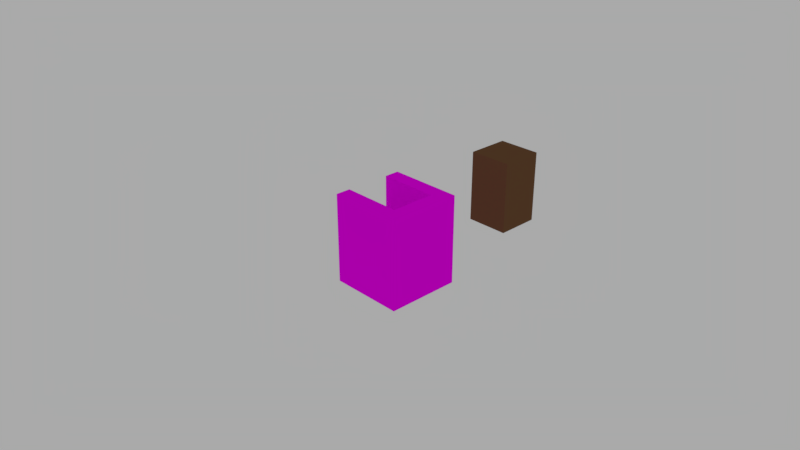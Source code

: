 # Source: elevator.blend  (saved by Blender 2.78.0; exported with 4.5.12 LTS)
import bpy
from mathutils import Matrix  # noqa: F401  (used for matrix-valued properties, if any)

bpy.ops.wm.read_factory_settings(use_empty=True)
scene = bpy.context.scene
scene.name = 'Scene'

# ---- collections
col_collection_1 = bpy.data.collections.new('Collection 1'); scene.collection.children.link(col_collection_1)

# ---- images (referenced by path relative to the original .blend; pixels are not part of the script)
import os
ASSET_DIR = os.environ.get("B2B_ASSET_DIR", "")  # directory of the original .blend (textures are referenced by path, not embedded)
HERE = os.path.dirname(os.path.abspath(__file__))  # packed textures are extracted next to this script under _unpacked/

def load_image(name, relpath, width, height, colorspace="sRGB"):
    """Load a texture the original file referenced (path relative to the .blend, or extracted next to this script)."""
    p = next((c for c in (os.path.join(HERE, relpath), os.path.join(ASSET_DIR, relpath)) if relpath and os.path.exists(c)), "")
    if p:
        img = bpy.data.images.load(p, check_existing=True)
        img.name = name
    else:  # same state as the original file: an image datablock whose file is absent (Cycles renders it pink)
        img = bpy.data.images.new(name, width, height)
        img.source = "FILE"
        img.filepath = "//" + (relpath or name)
    img.colorspace_settings.name = colorspace
    return img
img_elevator_png = load_image('elevator.png', 'elevator.png', 1024, 1024, 'sRGB')
img_metal1_jpg = load_image('metal1.jpg', 'textures/metal1.jpg', 1024, 1024, 'sRGB')

# ---- materials (node trees are filled in below, after node groups)
mat_elevator_cart = bpy.data.materials.new('elevator_cart')
mat_elevator_cart.alpha_threshold = 0.0
mat_elevator_cart.roughness = 0.5
mat_elevator = bpy.data.materials.new('elevator')
mat_elevator.alpha_threshold = 0.0
mat_elevator.roughness = 0.5
mat_elevator.line_color = (0.0, 0.0, 0.0, 1.0)

# ---- material node trees
mat_elevator_cart.use_nodes = True; mat_elevator_cart.node_tree.nodes.clear()
_N = mat_elevator_cart.node_tree.nodes; _L = mat_elevator_cart.node_tree.links
n0 = _N.new('ShaderNodeOutputMaterial'); n0.name = 'Material Output'; n0.location = (300, 300)
n1 = _N.new('ShaderNodeBsdfDiffuse'); n1.name = 'Diffuse BSDF'; n1.location = (10, 300)
n1.inputs[0].default_value = (0.1626, 0.07844, 0.03688, 1.0)
n2 = _N.new('ShaderNodeTexImage'); n2.name = 'Image Texture'; n2.location = (154, 139)
n2.width = 140
n2.image = img_elevator_png
_L.new(n1.outputs[0], n0.inputs[0])
n0.is_active_output = True
mat_elevator.use_nodes = True; mat_elevator.node_tree.nodes.clear()
_N = mat_elevator.node_tree.nodes; _L = mat_elevator.node_tree.links
n0 = _N.new('ShaderNodeOutputMaterial'); n0.name = 'Material Output'; n0.location = (300, 300)
n1 = _N.new('ShaderNodeUVMap'); n1.name = 'UV Map'; n1.location = (-256, 112)
n1.uv_map = 'wall'
n2 = _N.new('ShaderNodeBsdfDiffuse'); n2.name = 'Diffuse BSDF'; n2.location = (120, 288)
n3 = _N.new('ShaderNodeTexImage'); n3.name = 'Image Texture'; n3.location = (-72, 277)
n3.width = 140
n3.image = img_metal1_jpg
n4 = _N.new('ShaderNodeTexImage'); n4.name = 'Image Texture.001'; n4.location = (154, 1)
n4.width = 191
n4.image = img_elevator_png
_L.new(n2.outputs[0], n0.inputs[0])
_L.new(n1.outputs[0], n3.inputs[0])
_L.new(n3.outputs[0], n2.inputs[0])
n0.is_active_output = True

# ---- world
world_world = bpy.data.worlds.new('World'); scene.world = world_world
world_world.use_nodes = True; world_world.node_tree.nodes.clear()
_N = world_world.node_tree.nodes; _L = world_world.node_tree.links
n0 = _N.new('ShaderNodeOutputWorld'); n0.name = 'World Output'; n0.location = (300, 300)
n1 = _N.new('ShaderNodeBackground'); n1.name = 'Background'; n1.location = (10, 300)
n1.inputs[0].default_value = (1.0, 1.0, 1.0, 1.0)
n1.inputs[1].default_value = 0.4
_L.new(n1.outputs[0], n0.inputs[0])
n0.is_active_output = True
world_world.color = (0.05088, 0.05088, 0.05088)
world_world.use_sun_shadow = False
world_world.sun_shadow_jitter_overblur = 0.0
world_world.cycles.sampling_method = 'MANUAL'

# ---- cameras
cam_camera = bpy.data.cameras.new('Camera')
cam_camera.clip_end = 100.0
cam_camera.lens = 35.0
cam_camera.sensor_width = 32.0
cam_camera.sensor_height = 18.0
cam_camera.ortho_scale = 7.314
cam_camera.dof.focus_distance = 0.0

# ---- meshes
me_elevator_cart = bpy.data.meshes.new('elevator_cart')
me_elevator_cart.from_pydata([(0.2, -0.3, 0.0), (0.2, -0.3, 1.0), (0.2, 0.3, 0.0), (0.2, 0.3, 1.0), (0.8, -0.3, 0.0), (0.8, -0.3, 1.0), (0.8, 0.3, 0.0), (0.8, 0.3, 1.0)], [], [(0, 1, 3, 2), (2, 3, 7, 6), (6, 7, 5, 4), (4, 5, 1, 0), (2, 6, 4, 0), (7, 3, 1, 5)])
_uv = me_elevator_cart.uv_layers.new(name='texture')
_uv.uv.foreach_set('vector', [0.7792, 0.2475, 0.7792, 0.002451, 0.9315, 0.002451, 0.9315, 0.2475, 0.5203, 0.4975, 0.5203, 0.2525, 0.7233, 0.2525, 0.7234, 0.4975, 0.5203, 0.7475, 0.5203, 0.5025, 0.6726, 0.5025, 0.6726, 0.7475, 0.2614, 0.7475, 0.2614, 0.5025, 0.4645, 0.5025, 0.4645, 0.7475, 0.2614, 0.9485, 0.2614, 0.7525, 0.4137, 0.7525, 0.4137, 0.9485, 0.1548, 0.7525, 0.1548, 0.9485, 0.002538, 0.9485, 0.002538, 0.7525])
_uv.active_render = True
_uv = me_elevator_cart.uv_layers.new(name='lightmap')
_uv.uv.foreach_set('vector', [0.0, 0.0, 1.0, 0.0, 1.0, 1.0, 0.0, 1.0, 0.0, 0.0, 1.0, 0.0, 1.0, 1.0, 0.0, 1.0, 0.0, 0.0, 1.0, 0.0, 1.0, 1.0, 0.0, 1.0, 0.0, 0.0, 1.0, 0.0, 1.0, 1.0, 0.0, 1.0, 0.0, 0.0, 1.0, 0.0, 1.0, 1.0, 0.0, 1.0, 0.0, 0.0, 1.0, 0.0, 1.0, 1.0, 0.0, 1.0])
me_elevator_cart.materials.append(mat_elevator_cart)
me_elevator_cart.use_remesh_preserve_volume = False
me_elevator_cart.use_remesh_preserve_attributes = False
me_elevator_cart.use_mirror_vertex_groups = False
me_elevator_cart.update()
me_elevator = bpy.data.meshes.new('elevator')
me_elevator.from_pydata([(1.0, 0.5, -0.2), (1.0, -0.5, -0.2), (1.788e-07, -0.5, -0.2), (4.172e-07, 0.5, -0.2), (1.0, 0.5, -1.192e-08), (1.0, -0.5, -1.192e-08), (5.96e-08, -0.5, -1.192e-08), (2.682e-07, 0.5, -1.192e-08)], [], [(0, 1, 2, 3), (4, 7, 6, 5), (0, 4, 5, 1), (1, 5, 6, 2), (2, 6, 7, 3), (4, 0, 3, 7)])
_uv = me_elevator.uv_layers.new(name='texture')
_uv.uv.foreach_set('vector', [0.2563, 0.5025, 0.2563, 0.7475, 0.002538, 0.7475, 0.002538, 0.5025, 0.7741, 0.002451, 0.7741, 0.2475, 0.5203, 0.2475, 0.5203, 0.002451, 0.9365, 0.4975, 0.8858, 0.4975, 0.8858, 0.2525, 0.9365, 0.2525, 0.7944, 0.9975, 0.7437, 0.9975, 0.7437, 0.7525, 0.7944, 0.7525, 0.6827, 0.9975, 0.632, 0.9975, 0.632, 0.7525, 0.6827, 0.7525, 0.835, 0.7525, 0.8858, 0.7525, 0.8858, 0.9975, 0.835, 0.9975])
_uv.active_render = True
_uv = me_elevator.uv_layers.new(name='lightmap')
_uv.uv.foreach_set('vector', [0.0, 0.0, 1.0, 0.0, 1.0, 1.0, 0.0, 1.0, 0.0, 0.0, 1.0, 0.0, 1.0, 1.0, 0.0, 1.0, 0.0, 0.0, 1.0, 0.0, 1.0, 1.0, 0.0, 1.0, 0.0, 0.0, 1.0, 0.0, 1.0, 1.0, 0.0, 1.0, 0.0, 0.0, 1.0, 0.0, 1.0, 1.0, 0.0, 1.0, 0.0, 0.0, 1.0, 0.0, 1.0, 1.0, 0.0, 1.0])
_uv = me_elevator.uv_layers.new(name='wall')
_uv.uv.foreach_set('vector', [0.9999, 0.9999, 0.0001004, 0.9999, 9.998e-05, 0.0001, 0.9999, 9.998e-05, 0.9999, 0.9999, 0.0001002, 0.9999, 9.998e-05, 0.0001003, 0.9999, 9.998e-05, 1.0, 4.472e-05, 1.0, 0.2, 4.472e-05, 0.2, 4.502e-05, 4.493e-05, 1.0, 4.472e-05, 1.0, 0.2, 4.472e-05, 0.2, 4.484e-05, 4.475e-05, 4.475e-05, 0.2, 4.472e-05, 4.513e-05, 1.0, 4.472e-05, 1.0, 0.2, 1.0, 4.472e-05, 1.0, 0.2, 4.481e-05, 0.2, 4.472e-05, 4.475e-05])
me_elevator.materials.append(mat_elevator)
me_elevator.use_remesh_preserve_volume = False
me_elevator.use_remesh_preserve_attributes = False
me_elevator.use_mirror_vertex_groups = False
me_elevator.update()
me_elevator_wall1 = bpy.data.meshes.new('elevator_wall1')
me_elevator_wall1.from_pydata([(0.1667, -0.3, -0.5), (0.1667, -0.3, 0.5), (-0.1667, -0.3, -0.5), (-0.1667, -0.3, 0.5), (0.1667, 0.3, -0.5), (0.1667, 0.3, 0.5), (-0.1667, 0.3, -0.5), (-0.1667, 0.3, 0.5)], [], [(0, 1, 3, 2), (2, 3, 7, 6), (6, 7, 5, 4), (4, 5, 1, 0), (2, 6, 4, 0), (7, 3, 1, 5)])
_uv = me_elevator_wall1.uv_layers.new(name='texture')
_uv.uv.foreach_set('vector', [0.6878, 0.9975, 0.6878, 0.7525, 0.7386, 0.7525, 0.7386, 0.9975, 0.7284, 0.4975, 0.7284, 0.2525, 0.8807, 0.2525, 0.8807, 0.4975, 0.5761, 0.9975, 0.5761, 0.7525, 0.6269, 0.7525, 0.6269, 0.9975, 0.6777, 0.7475, 0.6777, 0.5025, 0.8299, 0.5025, 0.8299, 0.7475, 0.8909, 0.8995, 0.8909, 0.7525, 0.9416, 0.7525, 0.9416, 0.8995, 0.9467, 0.8995, 0.9467, 0.7525, 0.9975, 0.7525, 0.9975, 0.8995])
_uv.active_render = True
_uv = me_elevator_wall1.uv_layers.new(name='lightmap')
_uv.uv.foreach_set('vector', [0.0, 0.0, 1.0, 0.0, 1.0, 1.0, 0.0, 1.0, 0.0, 0.0, 1.0, 0.0, 1.0, 1.0, 0.0, 1.0, 0.0, 0.0, 1.0, 0.0, 1.0, 1.0, 0.0, 1.0, 0.0, 0.0, 1.0, 0.0, 1.0, 1.0, 0.0, 1.0, 0.0, 0.0, 1.0, 0.0, 1.0, 1.0, 0.0, 1.0, 0.0, 0.0, 1.0, 0.0, 1.0, 1.0, 0.0, 1.0])
_uv = me_elevator_wall1.uv_layers.new(name='wall')
_uv.uv.foreach_set('vector', [0.2, 4.472e-05, 0.2, 1.0, 4.472e-05, 1.0, 4.472e-05, 4.472e-05, 9.998e-05, 0.9999, 9.998e-05, 9.998e-05, 0.9999, 9.998e-05, 0.9999, 0.9999, 0.2, 4.472e-05, 0.2, 1.0, 4.472e-05, 1.0, 4.472e-05, 4.472e-05, 0.9999, 9.998e-05, 0.9999, 0.9999, 0.0001, 0.9999, 9.998e-05, 9.998e-05, 4.472e-05, 4.478e-05, 1.0, 4.472e-05, 1.0, 0.2, 4.472e-05, 0.2, 1.0, 0.2, 4.475e-05, 0.2, 4.472e-05, 4.472e-05, 1.0, 4.472e-05])
me_elevator_wall1.materials.append(mat_elevator)
me_elevator_wall1.use_remesh_preserve_volume = False
me_elevator_wall1.use_remesh_preserve_attributes = False
me_elevator_wall1.use_mirror_vertex_groups = False
me_elevator_wall1.update()
me_elevator_wall2 = bpy.data.meshes.new('elevator_wall2')
me_elevator_wall2.from_pydata([(-0.5, -0.1, -0.5), (-0.5, -0.1, 0.5), (-0.5, 0.1, -0.5), (-0.5, 0.1, 0.5), (0.5, -0.1, -0.5), (0.5, -0.1, 0.5), (0.5, 0.1, -0.5), (0.5, 0.1, 0.5)], [], [(0, 1, 3, 2), (2, 3, 7, 6), (6, 7, 5, 4), (4, 5, 1, 0), (2, 6, 4, 0), (7, 3, 1, 5)])
_uv = me_elevator_wall2.uv_layers.new(name='texture')
_uv.uv.foreach_set('vector', [0.4188, 0.9975, 0.4188, 0.7525, 0.4695, 0.7525, 0.4695, 0.9975, 0.5152, 0.4975, 0.2614, 0.4975, 0.2614, 0.2525, 0.5152, 0.2525, 0.5711, 0.7525, 0.5711, 0.9975, 0.5203, 0.9975, 0.5203, 0.7525, 0.5152, 0.2475, 0.2614, 0.2475, 0.2614, 0.002451, 0.5152, 0.002451, 0.1599, 0.9975, 0.1599, 0.7525, 0.2107, 0.7525, 0.2107, 0.9975, 0.9416, 0.5025, 0.9416, 0.7475, 0.8909, 0.7475, 0.8909, 0.5025])
_uv.active_render = True
_uv = me_elevator_wall2.uv_layers.new(name='lightmap')
_uv.uv.foreach_set('vector', [0.0, 0.0, 1.0, 0.0, 1.0, 1.0, 0.0, 1.0, 0.0, 0.0, 1.0, 0.0, 1.0, 1.0, 0.0, 1.0, 0.0, 0.0, 1.0, 0.0, 1.0, 1.0, 0.0, 1.0, 0.0, 0.0, 1.0, 0.0, 1.0, 1.0, 0.0, 1.0, 0.0, 0.0, 1.0, 0.0, 1.0, 1.0, 0.0, 1.0, 0.0, 0.0, 1.0, 0.0, 1.0, 1.0, 0.0, 1.0])
_uv = me_elevator_wall2.uv_layers.new(name='wall')
_uv.uv.foreach_set('vector', [0.2, 4.472e-05, 0.2, 1.0, 4.472e-05, 1.0, 4.472e-05, 4.472e-05, 9.998e-05, 0.9999, 9.998e-05, 9.998e-05, 0.9999, 9.998e-05, 0.9999, 0.9999, 0.2, 4.472e-05, 0.2, 1.0, 4.472e-05, 1.0, 4.472e-05, 4.472e-05, 0.9999, 9.998e-05, 0.9999, 0.9999, 0.0001, 0.9999, 9.998e-05, 9.998e-05, 4.472e-05, 4.478e-05, 1.0, 4.472e-05, 1.0, 0.2, 4.472e-05, 0.2, 1.0, 0.2, 4.475e-05, 0.2, 4.472e-05, 4.472e-05, 1.0, 4.472e-05])
me_elevator_wall2.materials.append(mat_elevator)
me_elevator_wall2.use_remesh_preserve_volume = False
me_elevator_wall2.use_remesh_preserve_attributes = False
me_elevator_wall2.use_mirror_vertex_groups = False
me_elevator_wall2.update()
me_elevator_wall0 = bpy.data.meshes.new('elevator_wall0')
me_elevator_wall0.from_pydata([(-0.5, -0.1, -0.5), (-0.5, -0.1, 0.5), (-0.5, 0.1, -0.5), (-0.5, 0.1, 0.5), (0.5, -0.1, -0.5), (0.5, -0.1, 0.5), (0.5, 0.1, -0.5), (0.5, 0.1, 0.5)], [], [(0, 1, 3, 2), (2, 3, 7, 6), (6, 7, 5, 4), (4, 5, 1, 0), (2, 6, 4, 0), (7, 3, 1, 5)])
_uv = me_elevator_wall0.uv_layers.new(name='texture')
_uv.uv.foreach_set('vector', [0.9416, 0.4975, 0.9416, 0.2525, 0.9924, 0.2525, 0.9924, 0.4975, 0.002538, 0.4975, 0.002538, 0.2525, 0.2563, 0.2525, 0.2563, 0.4975, 0.835, 0.7475, 0.835, 0.5025, 0.8858, 0.5025, 0.8858, 0.7475, 0.2563, 0.2475, 0.002538, 0.2475, 0.002538, 0.002451, 0.2563, 0.002451, 0.9365, 0.2475, 0.9365, 0.002451, 0.9873, 0.002451, 0.9873, 0.2475, 0.9975, 0.5025, 0.9975, 0.7475, 0.9467, 0.7475, 0.9467, 0.5025])
_uv.active_render = True
_uv = me_elevator_wall0.uv_layers.new(name='lightmap')
_uv.uv.foreach_set('vector', [0.0, 0.0, 1.0, 0.0, 1.0, 1.0, 0.0, 1.0, 0.0, 0.0, 1.0, 0.0, 1.0, 1.0, 0.0, 1.0, 0.0, 0.0, 1.0, 0.0, 1.0, 1.0, 0.0, 1.0, 0.0, 0.0, 1.0, 0.0, 1.0, 1.0, 0.0, 1.0, 0.0, 0.0, 1.0, 0.0, 1.0, 1.0, 0.0, 1.0, 0.0, 0.0, 1.0, 0.0, 1.0, 1.0, 0.0, 1.0])
_uv = me_elevator_wall0.uv_layers.new(name='wall')
_uv.uv.foreach_set('vector', [0.2, 4.472e-05, 0.2, 1.0, 4.472e-05, 1.0, 4.472e-05, 4.472e-05, 9.998e-05, 0.9999, 9.998e-05, 9.998e-05, 0.9999, 9.998e-05, 0.9999, 0.9999, 0.2, 4.472e-05, 0.2, 1.0, 4.472e-05, 1.0, 4.472e-05, 4.472e-05, 0.9999, 9.998e-05, 0.9999, 0.9999, 0.0001, 0.9999, 9.998e-05, 9.998e-05, 4.472e-05, 4.478e-05, 1.0, 4.472e-05, 1.0, 0.2, 4.472e-05, 0.2, 1.0, 0.2, 4.475e-05, 0.2, 4.472e-05, 4.472e-05, 1.0, 4.472e-05])
me_elevator_wall0.materials.append(mat_elevator)
me_elevator_wall0.use_remesh_preserve_volume = False
me_elevator_wall0.use_remesh_preserve_attributes = False
me_elevator_wall0.use_mirror_vertex_groups = False
me_elevator_wall0.update()

# ---- objects
ob_elevator_cart = bpy.data.objects.new('elevator_cart', me_elevator_cart)
ob_elevator = bpy.data.objects.new('elevator', me_elevator)
ob_elevator_wall1 = bpy.data.objects.new('elevator_wall1', me_elevator_wall1)
ob_elevator_wall2 = bpy.data.objects.new('elevator_wall2', me_elevator_wall2)
ob_elevator_wall0 = bpy.data.objects.new('elevator_wall0', me_elevator_wall0)
ob_camera = bpy.data.objects.new('Camera', cam_camera)

# ---- transforms, parenting, visibility, modifiers, constraints
ob_elevator_cart.location = (0.0, 2.0, 0.0)
ob_elevator_cart.lineart.crease_threshold = 0.0
ob_elevator.location = (0.0, 0.0, 1.49e-08)
ob_elevator.lock_rotations_4d = False
ob_elevator.empty_display_type = 'ARROWS'
ob_elevator.lineart.crease_threshold = 0.0
ob_elevator_wall1.parent = ob_elevator
ob_elevator_wall1.location = (0.9, 0.0, 0.5)
ob_elevator_wall1.scale = (0.6, 1.0, 1.0)
ob_elevator_wall1.lineart.crease_threshold = 0.0
ob_elevator_wall2.parent = ob_elevator
ob_elevator_wall2.location = (0.5, -0.4, 0.5)
ob_elevator_wall2.lineart.crease_threshold = 0.0
ob_elevator_wall0.parent = ob_elevator
ob_elevator_wall0.location = (0.5, 0.4, 0.5)
ob_elevator_wall0.lineart.crease_threshold = 0.0
ob_camera.location = (7.481, -6.508, 5.344)
ob_camera.rotation_euler = (1.109, 0.0, 0.8149)
ob_camera.lock_rotations_4d = False
ob_camera.empty_display_type = 'ARROWS'
ob_camera.color = (0.0, 0.0, 0.0, 0.0)
ob_camera.display_type = 'WIRE'
ob_camera.lineart.crease_threshold = 0.0

# ---- collection membership
col_collection_1.objects.link(ob_elevator_cart)
col_collection_1.objects.link(ob_elevator)
col_collection_1.objects.link(ob_elevator_wall1)
col_collection_1.objects.link(ob_elevator_wall2)
col_collection_1.objects.link(ob_elevator_wall0)
col_collection_1.objects.link(ob_camera)

# ---- scene / render settings (as saved in the file)
scene.camera = ob_camera
scene.frame_start = 1; scene.frame_end = 250; scene.frame_set(1)
scene.render.engine = 'CYCLES'
scene.render.resolution_percentage = 50
scene.render.dither_intensity = 0.0
scene.cycles.use_denoising = False
scene.cycles.samples = 100
scene.cycles.sampling_pattern = 'TABULATED_SOBOL'
scene.cycles.light_sampling_threshold = 0.0
scene.cycles.use_adaptive_sampling = False
scene.cycles.use_light_tree = False
scene.cycles.blur_glossy = 0.0
scene.cycles.sample_clamp_indirect = 0.0
scene.view_settings.view_transform = 'Standard'
bpy.context.view_layer.update()
